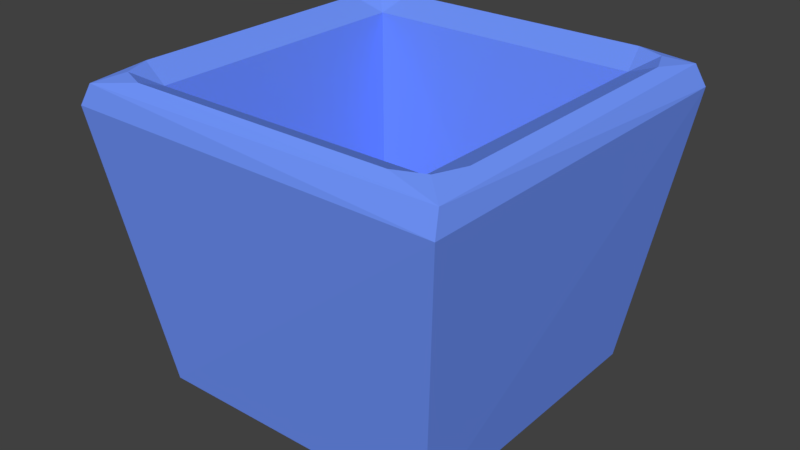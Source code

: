 # Source: Bin.blend  (saved by Blender 2.79.0; exported with 4.5.12 LTS)
import bpy
from mathutils import Matrix  # noqa: F401  (used for matrix-valued properties, if any)

bpy.ops.wm.read_factory_settings(use_empty=True)
scene = bpy.context.scene
scene.name = 'Scene'

# ---- collections
col_collection_1 = bpy.data.collections.new('Collection 1'); scene.collection.children.link(col_collection_1)

# ---- materials (node trees are filled in below, after node groups)
mat_bincolor = bpy.data.materials.new('BinColor')
mat_bincolor.alpha_threshold = 0.0
mat_bincolor.use_transparent_shadow = False
mat_bincolor.diffuse_color = (0.1681, 0.3083, 1.0, 1.0)
mat_bincolor.roughness = 0.5

# ---- material node trees

# ---- world
world_world = bpy.data.worlds.new('World'); scene.world = world_world
world_world.color = (0.05088, 0.05088, 0.05088)
world_world.use_sun_shadow = False
world_world.sun_shadow_jitter_overblur = 0.0
world_world.cycles.sampling_method = 'MANUAL'

# ---- meshes
me_cube_001 = bpy.data.meshes.new('Cube.001')
me_cube_001.from_pydata([(-1.0, -1.0, -1.0), (-0.9108, -0.9108, 1.0), (-1.0, 1.0, -1.0), (-0.9108, 0.9108, 1.0), (1.0, -1.0, -1.0), (0.9108, -0.9108, 1.0), (1.0, 1.0, -1.0), (0.9108, 0.9108, 1.0), (-1.267, -1.267, 1.0), (-1.267, 1.267, 1.0), (1.267, 1.267, 1.0), (1.267, -1.267, 1.0), (-0.8208, -0.8208, -0.9965), (-0.8208, 0.8208, -0.9965), (0.8208, 0.8208, -0.9965), (0.8208, -0.8208, -0.9965)], [], [(0, 8, 9, 2), (2, 9, 10, 6), (6, 10, 11, 4), (4, 11, 8, 0), (2, 6, 4, 0), (5, 7, 14, 15), (1, 3, 9, 8), (3, 7, 10, 9), (7, 5, 11, 10), (5, 1, 8, 11), (14, 13, 12, 15), (3, 1, 12, 13), (1, 5, 15, 12), (7, 3, 13, 14)])
me_cube_001.materials.append(mat_bincolor)
me_cube_001.use_remesh_preserve_volume = False
me_cube_001.use_remesh_preserve_attributes = False
me_cube_001.use_mirror_vertex_groups = False
me_cube_001.update()

# ---- objects
ob_cube = bpy.data.objects.new('Cube', me_cube_001)

# ---- transforms, parenting, visibility, modifiers, constraints
ob_cube.location = (0.0, 0.0, 1.0)
ob_cube.lineart.crease_threshold = 0.0
_m = ob_cube.modifiers.new('Bevel', 'BEVEL')
_m.width = 0.338
_m.width_pct = 0.338
_m.segments = 2
_m.limit_method = 'NONE'
_m.spread = 0.0
_m = ob_cube.modifiers.new('Decimate', 'DECIMATE')
_m.ratio = 0.3357

# ---- collection membership
col_collection_1.objects.link(ob_cube)

# ---- scene / render settings (as saved in the file)
scene.frame_start = 1; scene.frame_end = 250; scene.frame_set(1)
scene.render.engine = 'BLENDER_EEVEE_NEXT'
scene.render.resolution_percentage = 50
scene.render.dither_intensity = 0.0
scene.cycles.use_denoising = False
scene.cycles.samples = 128
scene.cycles.sampling_pattern = 'TABULATED_SOBOL'
scene.cycles.use_adaptive_sampling = False
scene.cycles.use_light_tree = False
scene.cycles.blur_glossy = 0.0
scene.cycles.sample_clamp_indirect = 0.0
scene.view_settings.view_transform = 'Standard'
bpy.context.view_layer.update()

# ---- added for rendering (the .blend has no active camera and no usable light): camera, sun
cam_auto = bpy.data.cameras.new('AutoCamera')
cam_auto.lens = 50.0
cam_auto.sensor_width = 36.0
cam_auto.clip_end = 1000.0
ob_auto_camera = bpy.data.objects.new('AutoCamera', cam_auto)
scene.collection.objects.link(ob_auto_camera)
ob_auto_camera.location = (3.64367, -4.37245, 3.94356)
ob_auto_camera.rotation_euler = (1.09748, -7.21219e-08, 0.694738)
scene.camera = ob_auto_camera
light_auto_sun = bpy.data.lights.new('AutoSun', 'SUN')
light_auto_sun.energy = 3.0
light_auto_sun.angle = 0.0523599
ob_auto_sun = bpy.data.objects.new('AutoSun', light_auto_sun)
scene.collection.objects.link(ob_auto_sun)
ob_auto_sun.rotation_euler = (0.872665, 0.174533, 0.523599)
bpy.context.view_layer.update()
